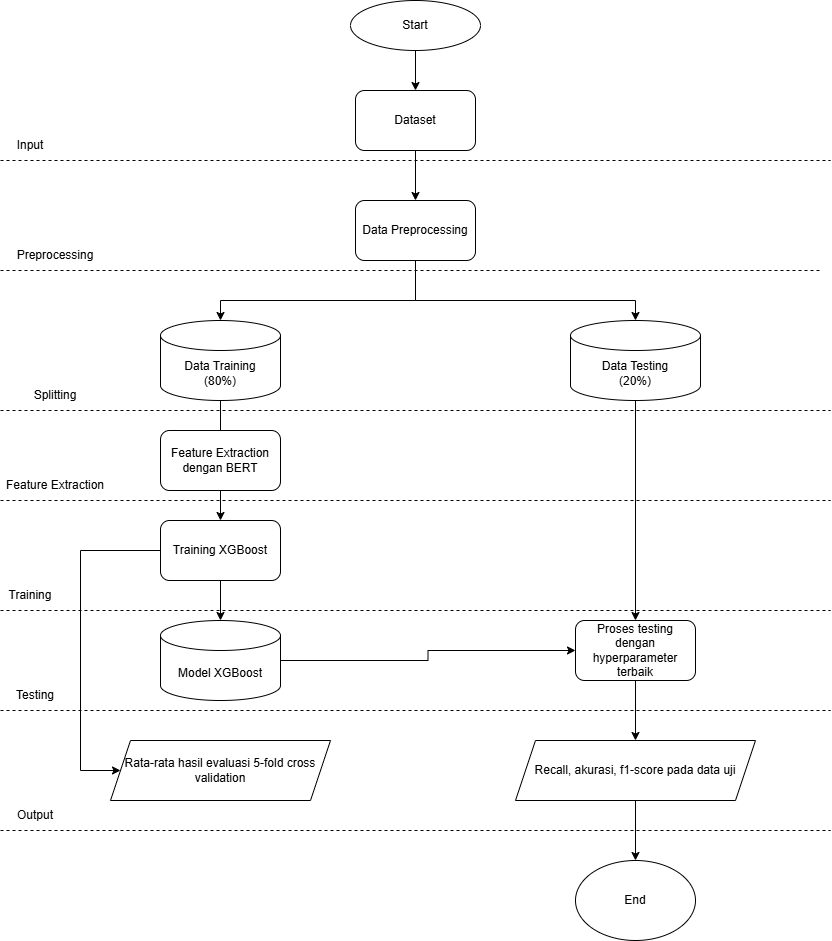

The diagram above was exported from draw.io. Its source (the exported page's mxGraphModel, read from the mxfile embedded in the PNG):
<mxGraphModel dx="1426" dy="777" grid="1" gridSize="10" guides="1" tooltips="1" connect="1" arrows="1" fold="1" page="1" pageScale="1" pageWidth="850" pageHeight="1100" math="0" shadow="0">
  <root>
    <mxCell id="0" />
    <mxCell id="1" parent="0" />
    <mxCell id="RQTOOXf8tPEQL4sRIEOo-5" style="edgeStyle=orthogonalEdgeStyle;rounded=0;orthogonalLoop=1;jettySize=auto;html=1;entryX=0.5;entryY=0;entryDx=0;entryDy=0;" parent="1" source="RQTOOXf8tPEQL4sRIEOo-1" target="RQTOOXf8tPEQL4sRIEOo-4" edge="1">
      <mxGeometry relative="1" as="geometry" />
    </mxCell>
    <mxCell id="RQTOOXf8tPEQL4sRIEOo-1" value="Start" style="ellipse;whiteSpace=wrap;html=1;" parent="1" vertex="1">
      <mxGeometry x="360" y="20" width="130" height="50" as="geometry" />
    </mxCell>
    <mxCell id="RQTOOXf8tPEQL4sRIEOo-8" style="edgeStyle=orthogonalEdgeStyle;rounded=0;orthogonalLoop=1;jettySize=auto;html=1;exitX=0.5;exitY=1;exitDx=0;exitDy=0;" parent="1" source="RQTOOXf8tPEQL4sRIEOo-4" target="RQTOOXf8tPEQL4sRIEOo-7" edge="1">
      <mxGeometry relative="1" as="geometry" />
    </mxCell>
    <mxCell id="RQTOOXf8tPEQL4sRIEOo-4" value="Dataset" style="rounded=1;whiteSpace=wrap;html=1;" parent="1" vertex="1">
      <mxGeometry x="365" y="110" width="120" height="60" as="geometry" />
    </mxCell>
    <mxCell id="RQTOOXf8tPEQL4sRIEOo-7" value="Data Preprocessing" style="rounded=1;whiteSpace=wrap;html=1;" parent="1" vertex="1">
      <mxGeometry x="365" y="220" width="120" height="60" as="geometry" />
    </mxCell>
    <mxCell id="RQTOOXf8tPEQL4sRIEOo-14" style="edgeStyle=orthogonalEdgeStyle;rounded=0;orthogonalLoop=1;jettySize=auto;html=1;entryX=0.5;entryY=0;entryDx=0;entryDy=0;" parent="1" source="RQTOOXf8tPEQL4sRIEOo-9" edge="1">
      <mxGeometry relative="1" as="geometry">
        <mxPoint x="230" y="460" as="targetPoint" />
      </mxGeometry>
    </mxCell>
    <mxCell id="RQTOOXf8tPEQL4sRIEOo-9" value="Data Training&lt;div&gt;(80%)&lt;/div&gt;" style="shape=cylinder3;whiteSpace=wrap;html=1;boundedLbl=1;backgroundOutline=1;size=15;" parent="1" vertex="1">
      <mxGeometry x="170" y="340" width="120" height="80" as="geometry" />
    </mxCell>
    <mxCell id="RQTOOXf8tPEQL4sRIEOo-10" value="" style="endArrow=classic;html=1;rounded=0;exitX=0.5;exitY=1;exitDx=0;exitDy=0;entryX=0.5;entryY=0;entryDx=0;entryDy=0;entryPerimeter=0;" parent="1" source="RQTOOXf8tPEQL4sRIEOo-7" target="RQTOOXf8tPEQL4sRIEOo-9" edge="1">
      <mxGeometry width="50" height="50" relative="1" as="geometry">
        <mxPoint x="400" y="430" as="sourcePoint" />
        <mxPoint x="450" y="380" as="targetPoint" />
        <Array as="points">
          <mxPoint x="425" y="320" />
          <mxPoint x="230" y="320" />
        </Array>
      </mxGeometry>
    </mxCell>
    <mxCell id="RQTOOXf8tPEQL4sRIEOo-20" style="edgeStyle=orthogonalEdgeStyle;rounded=0;orthogonalLoop=1;jettySize=auto;html=1;exitX=0.5;exitY=1;exitDx=0;exitDy=0;exitPerimeter=0;" parent="1" source="RQTOOXf8tPEQL4sRIEOo-11" target="RQTOOXf8tPEQL4sRIEOo-19" edge="1">
      <mxGeometry relative="1" as="geometry" />
    </mxCell>
    <mxCell id="RQTOOXf8tPEQL4sRIEOo-11" value="Data Testing&lt;div&gt;(20%)&lt;/div&gt;" style="shape=cylinder3;whiteSpace=wrap;html=1;boundedLbl=1;backgroundOutline=1;size=15;" parent="1" vertex="1">
      <mxGeometry x="580" y="340" width="130" height="80" as="geometry" />
    </mxCell>
    <mxCell id="RQTOOXf8tPEQL4sRIEOo-12" value="" style="endArrow=classic;html=1;rounded=0;exitX=0.5;exitY=1;exitDx=0;exitDy=0;entryX=0.5;entryY=0;entryDx=0;entryDy=0;entryPerimeter=0;" parent="1" source="RQTOOXf8tPEQL4sRIEOo-7" target="RQTOOXf8tPEQL4sRIEOo-11" edge="1">
      <mxGeometry width="50" height="50" relative="1" as="geometry">
        <mxPoint x="400" y="430" as="sourcePoint" />
        <mxPoint x="450" y="380" as="targetPoint" />
        <Array as="points">
          <mxPoint x="425" y="320" />
          <mxPoint x="645" y="320" />
        </Array>
      </mxGeometry>
    </mxCell>
    <mxCell id="RQTOOXf8tPEQL4sRIEOo-25" style="edgeStyle=orthogonalEdgeStyle;rounded=0;orthogonalLoop=1;jettySize=auto;html=1;exitX=0;exitY=0.5;exitDx=0;exitDy=0;entryX=0;entryY=0.5;entryDx=0;entryDy=0;" parent="1" source="RQTOOXf8tPEQL4sRIEOo-15" target="RQTOOXf8tPEQL4sRIEOo-24" edge="1">
      <mxGeometry relative="1" as="geometry">
        <Array as="points">
          <mxPoint x="90" y="570" />
          <mxPoint x="90" y="790" />
        </Array>
      </mxGeometry>
    </mxCell>
    <mxCell id="RQTOOXf8tPEQL4sRIEOo-15" value="Training XGBoost" style="rounded=1;whiteSpace=wrap;html=1;" parent="1" vertex="1">
      <mxGeometry x="170" y="540" width="120" height="60" as="geometry" />
    </mxCell>
    <mxCell id="RQTOOXf8tPEQL4sRIEOo-26" style="edgeStyle=orthogonalEdgeStyle;rounded=0;orthogonalLoop=1;jettySize=auto;html=1;exitX=1;exitY=0.5;exitDx=0;exitDy=0;exitPerimeter=0;entryX=0;entryY=0.5;entryDx=0;entryDy=0;" parent="1" source="RQTOOXf8tPEQL4sRIEOo-16" target="RQTOOXf8tPEQL4sRIEOo-19" edge="1">
      <mxGeometry relative="1" as="geometry" />
    </mxCell>
    <mxCell id="RQTOOXf8tPEQL4sRIEOo-16" value="Model XGBoost" style="shape=cylinder3;whiteSpace=wrap;html=1;boundedLbl=1;backgroundOutline=1;size=15;" parent="1" vertex="1">
      <mxGeometry x="170" y="640" width="120" height="80" as="geometry" />
    </mxCell>
    <mxCell id="RQTOOXf8tPEQL4sRIEOo-21" style="edgeStyle=orthogonalEdgeStyle;rounded=0;orthogonalLoop=1;jettySize=auto;html=1;exitX=0.5;exitY=1;exitDx=0;exitDy=0;entryX=0.5;entryY=0;entryDx=0;entryDy=0;" parent="1" source="RQTOOXf8tPEQL4sRIEOo-17" target="RQTOOXf8tPEQL4sRIEOo-15" edge="1">
      <mxGeometry relative="1" as="geometry">
        <mxPoint x="230" y="540" as="targetPoint" />
      </mxGeometry>
    </mxCell>
    <mxCell id="RQTOOXf8tPEQL4sRIEOo-17" value="Feature Extraction dengan BERT" style="rounded=1;whiteSpace=wrap;html=1;" parent="1" vertex="1">
      <mxGeometry x="170" y="450" width="120" height="60" as="geometry" />
    </mxCell>
    <mxCell id="RQTOOXf8tPEQL4sRIEOo-28" style="edgeStyle=orthogonalEdgeStyle;rounded=0;orthogonalLoop=1;jettySize=auto;html=1;exitX=0.5;exitY=1;exitDx=0;exitDy=0;entryX=0.5;entryY=0;entryDx=0;entryDy=0;" parent="1" source="RQTOOXf8tPEQL4sRIEOo-19" target="RQTOOXf8tPEQL4sRIEOo-27" edge="1">
      <mxGeometry relative="1" as="geometry" />
    </mxCell>
    <mxCell id="RQTOOXf8tPEQL4sRIEOo-19" value="Proses testing dengan hyperparameter terbaik" style="rounded=1;whiteSpace=wrap;html=1;" parent="1" vertex="1">
      <mxGeometry x="585" y="640" width="120" height="60" as="geometry" />
    </mxCell>
    <mxCell id="RQTOOXf8tPEQL4sRIEOo-23" style="edgeStyle=orthogonalEdgeStyle;rounded=0;orthogonalLoop=1;jettySize=auto;html=1;exitX=0.5;exitY=1;exitDx=0;exitDy=0;entryX=0.5;entryY=0;entryDx=0;entryDy=0;entryPerimeter=0;" parent="1" source="RQTOOXf8tPEQL4sRIEOo-15" target="RQTOOXf8tPEQL4sRIEOo-16" edge="1">
      <mxGeometry relative="1" as="geometry" />
    </mxCell>
    <mxCell id="RQTOOXf8tPEQL4sRIEOo-24" value="Rata-rata hasil evaluasi 5-fold cross validation" style="shape=parallelogram;perimeter=parallelogramPerimeter;whiteSpace=wrap;html=1;fixedSize=1;" parent="1" vertex="1">
      <mxGeometry x="120" y="760" width="220" height="60" as="geometry" />
    </mxCell>
    <mxCell id="RQTOOXf8tPEQL4sRIEOo-30" style="edgeStyle=orthogonalEdgeStyle;rounded=0;orthogonalLoop=1;jettySize=auto;html=1;exitX=0.5;exitY=1;exitDx=0;exitDy=0;entryX=0.5;entryY=0;entryDx=0;entryDy=0;" parent="1" source="RQTOOXf8tPEQL4sRIEOo-27" target="RQTOOXf8tPEQL4sRIEOo-29" edge="1">
      <mxGeometry relative="1" as="geometry" />
    </mxCell>
    <mxCell id="RQTOOXf8tPEQL4sRIEOo-27" value="Recall, akurasi, f1-score pada data uji" style="shape=parallelogram;perimeter=parallelogramPerimeter;whiteSpace=wrap;html=1;fixedSize=1;" parent="1" vertex="1">
      <mxGeometry x="525" y="760" width="240" height="60" as="geometry" />
    </mxCell>
    <mxCell id="RQTOOXf8tPEQL4sRIEOo-29" value="End" style="ellipse;whiteSpace=wrap;html=1;" parent="1" vertex="1">
      <mxGeometry x="585" y="880" width="120" height="80" as="geometry" />
    </mxCell>
    <mxCell id="RQTOOXf8tPEQL4sRIEOo-31" value="" style="endArrow=none;dashed=1;html=1;rounded=0;" parent="1" edge="1">
      <mxGeometry width="50" height="50" relative="1" as="geometry">
        <mxPoint x="10" y="850" as="sourcePoint" />
        <mxPoint x="840" y="850" as="targetPoint" />
      </mxGeometry>
    </mxCell>
    <mxCell id="RQTOOXf8tPEQL4sRIEOo-32" value="" style="endArrow=none;dashed=1;html=1;rounded=0;" parent="1" edge="1">
      <mxGeometry width="50" height="50" relative="1" as="geometry">
        <mxPoint x="10" y="730" as="sourcePoint" />
        <mxPoint x="840" y="730" as="targetPoint" />
      </mxGeometry>
    </mxCell>
    <mxCell id="RQTOOXf8tPEQL4sRIEOo-33" value="" style="endArrow=none;dashed=1;html=1;rounded=0;" parent="1" edge="1">
      <mxGeometry width="50" height="50" relative="1" as="geometry">
        <mxPoint x="10" y="630" as="sourcePoint" />
        <mxPoint x="840" y="630" as="targetPoint" />
      </mxGeometry>
    </mxCell>
    <mxCell id="RQTOOXf8tPEQL4sRIEOo-35" value="" style="endArrow=none;dashed=1;html=1;rounded=0;" parent="1" edge="1">
      <mxGeometry width="50" height="50" relative="1" as="geometry">
        <mxPoint x="10" y="520" as="sourcePoint" />
        <mxPoint x="840" y="520" as="targetPoint" />
      </mxGeometry>
    </mxCell>
    <mxCell id="RQTOOXf8tPEQL4sRIEOo-36" value="" style="endArrow=none;dashed=1;html=1;rounded=0;" parent="1" edge="1">
      <mxGeometry width="50" height="50" relative="1" as="geometry">
        <mxPoint x="10" y="430" as="sourcePoint" />
        <mxPoint x="840" y="430" as="targetPoint" />
      </mxGeometry>
    </mxCell>
    <mxCell id="RQTOOXf8tPEQL4sRIEOo-37" value="" style="endArrow=none;dashed=1;html=1;rounded=0;" parent="1" edge="1">
      <mxGeometry width="50" height="50" relative="1" as="geometry">
        <mxPoint x="10" y="290" as="sourcePoint" />
        <mxPoint x="830" y="290" as="targetPoint" />
      </mxGeometry>
    </mxCell>
    <mxCell id="RQTOOXf8tPEQL4sRIEOo-38" value="" style="endArrow=none;dashed=1;html=1;rounded=0;" parent="1" edge="1">
      <mxGeometry width="50" height="50" relative="1" as="geometry">
        <mxPoint x="10" y="180" as="sourcePoint" />
        <mxPoint x="840" y="180" as="targetPoint" />
      </mxGeometry>
    </mxCell>
    <mxCell id="RQTOOXf8tPEQL4sRIEOo-39" value="Input" style="text;html=1;align=center;verticalAlign=middle;whiteSpace=wrap;rounded=0;" parent="1" vertex="1">
      <mxGeometry x="10" y="150" width="60" height="30" as="geometry" />
    </mxCell>
    <mxCell id="RQTOOXf8tPEQL4sRIEOo-40" value="Preprocessing" style="text;html=1;align=center;verticalAlign=middle;whiteSpace=wrap;rounded=0;" parent="1" vertex="1">
      <mxGeometry x="10" y="260" width="110" height="30" as="geometry" />
    </mxCell>
    <mxCell id="RQTOOXf8tPEQL4sRIEOo-41" value="Splitting" style="text;html=1;align=center;verticalAlign=middle;whiteSpace=wrap;rounded=0;" parent="1" vertex="1">
      <mxGeometry x="10" y="400" width="110" height="30" as="geometry" />
    </mxCell>
    <mxCell id="RQTOOXf8tPEQL4sRIEOo-44" value="Feature Extraction" style="text;html=1;align=center;verticalAlign=middle;whiteSpace=wrap;rounded=0;" parent="1" vertex="1">
      <mxGeometry x="10" y="490" width="110" height="30" as="geometry" />
    </mxCell>
    <mxCell id="RQTOOXf8tPEQL4sRIEOo-45" value="Testing" style="text;html=1;align=center;verticalAlign=middle;whiteSpace=wrap;rounded=0;" parent="1" vertex="1">
      <mxGeometry x="10" y="700" width="70" height="30" as="geometry" />
    </mxCell>
    <mxCell id="RQTOOXf8tPEQL4sRIEOo-46" value="Training" style="text;html=1;align=center;verticalAlign=middle;whiteSpace=wrap;rounded=0;" parent="1" vertex="1">
      <mxGeometry x="10" y="600" width="60" height="30" as="geometry" />
    </mxCell>
    <mxCell id="RQTOOXf8tPEQL4sRIEOo-47" value="Output" style="text;html=1;align=center;verticalAlign=middle;whiteSpace=wrap;rounded=0;" parent="1" vertex="1">
      <mxGeometry x="10" y="820" width="70" height="30" as="geometry" />
    </mxCell>
  </root>
</mxGraphModel>